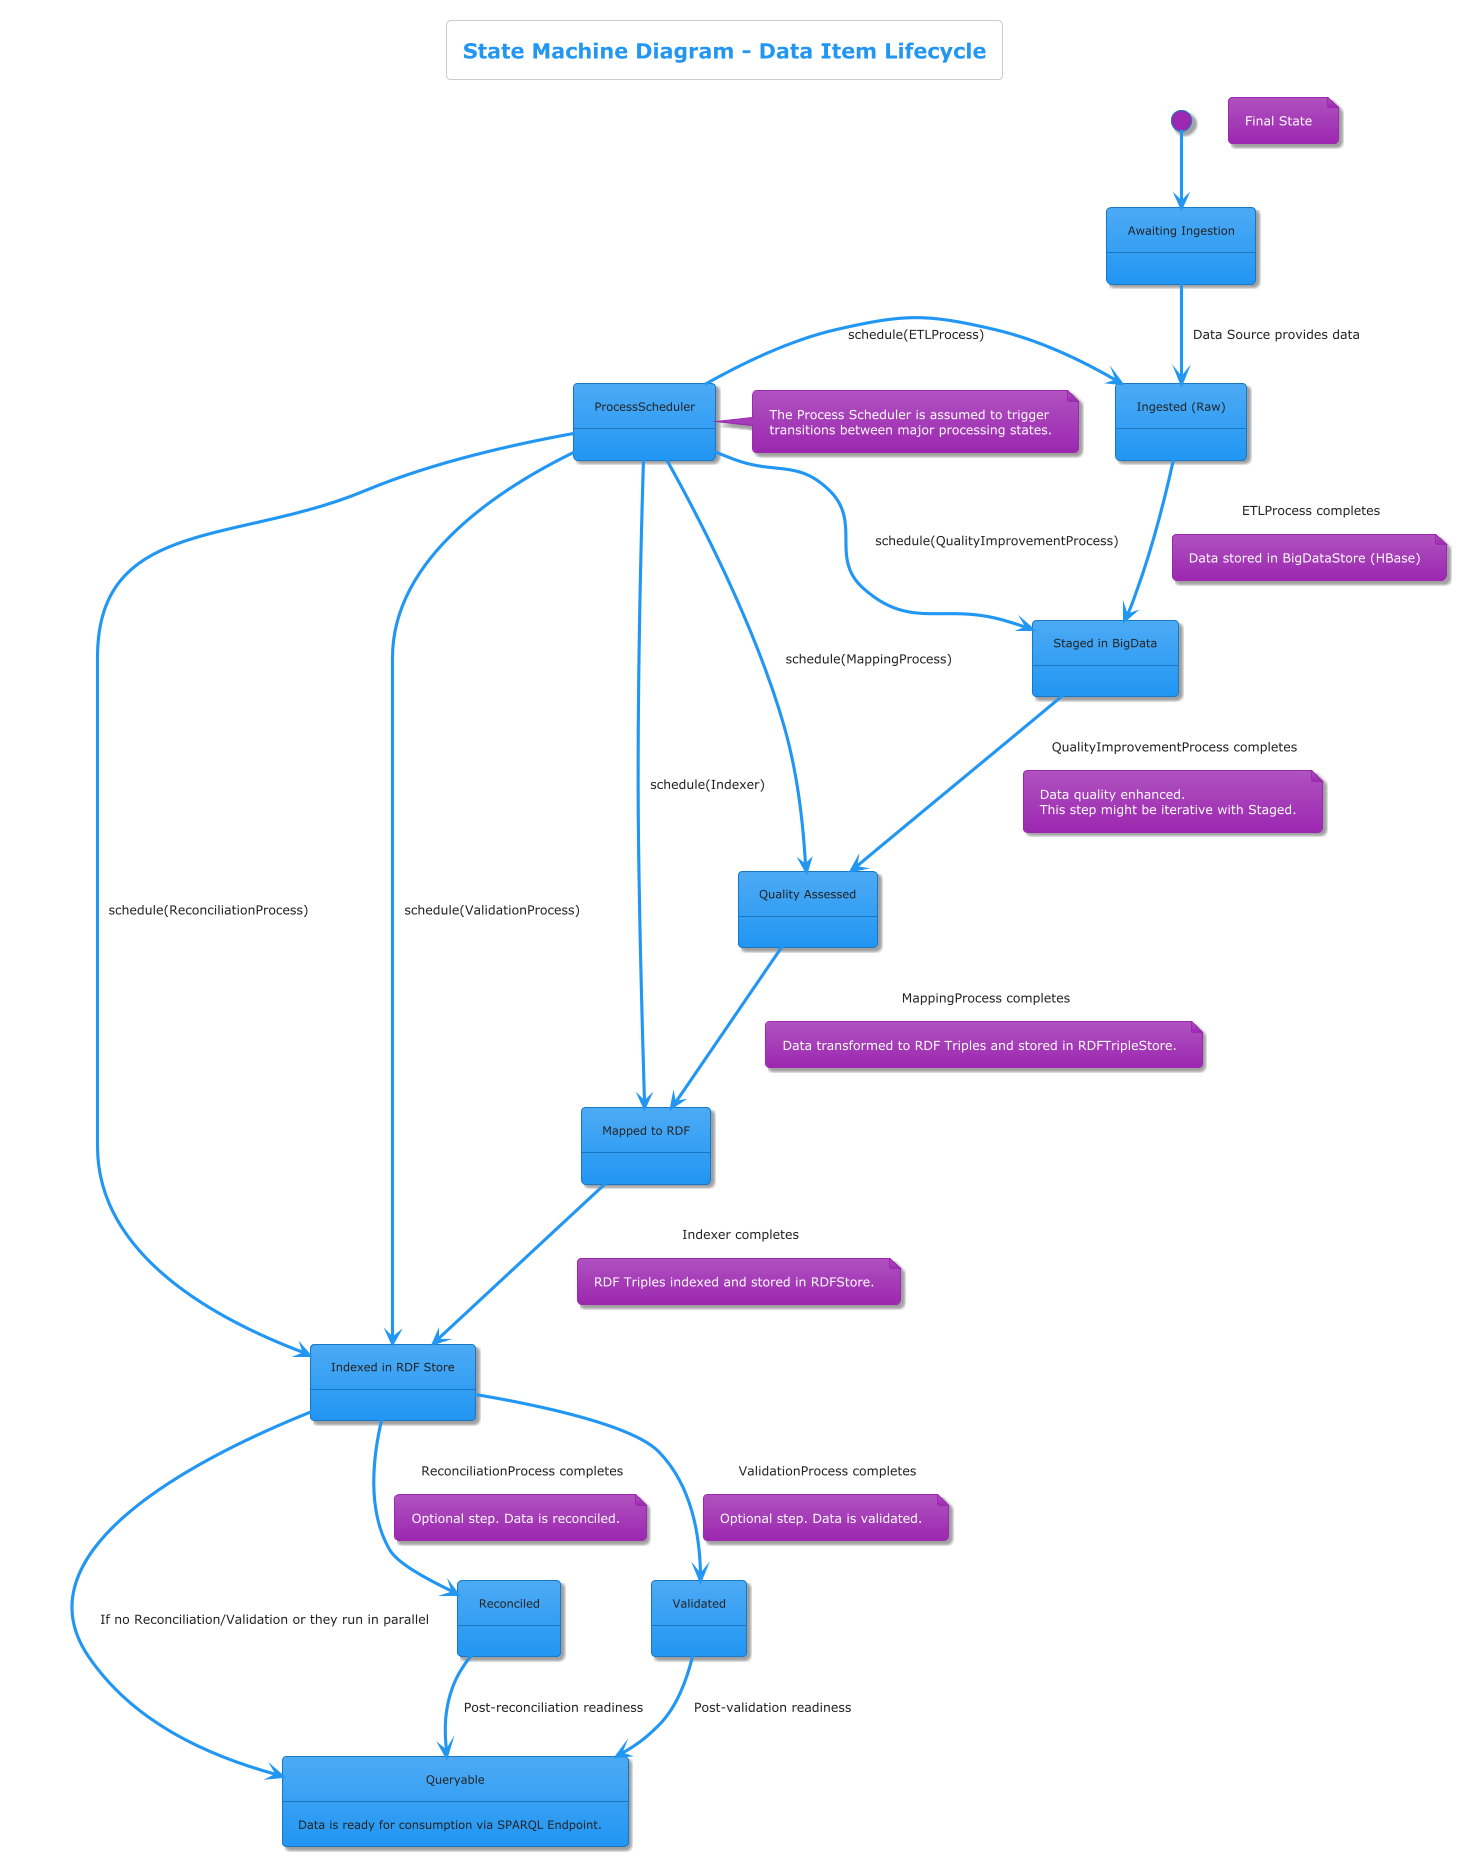

The diagram above was rendered by PlantUML. Its source (embedded in the PNG):
@startuml
!theme materia

title State Machine Diagram - Data Item Lifecycle

state "Awaiting Ingestion" as Awaiting
state "Ingested (Raw)" as Raw
state "Staged in BigData" as Staged
state "Quality Assessed" as QualityChecked
state "Mapped to RDF" as Mapped
state "Indexed in RDF Store" as Indexed
state "Reconciled" as ReconciledState
state "Validated" as ValidatedState
state "Queryable" as Queryable

[*] --> Awaiting
Awaiting --> Raw : Data Source provides data
Raw --> Staged : ETLProcess completes
note on link: Data stored in BigDataStore (HBase)

Staged --> QualityChecked : QualityImprovementProcess completes
note on link
  Data quality enhanced.
  This step might be iterative with Staged.
end note

QualityChecked --> Mapped : MappingProcess completes
note on link: Data transformed to RDF Triples and stored in RDFTripleStore.

Mapped --> Indexed : Indexer completes
note on link: RDF Triples indexed and stored in RDFStore.

Indexed --> ReconciledState : ReconciliationProcess completes
note on link: Optional step. Data is reconciled.

Indexed --> ValidatedState : ValidationProcess completes
note on link: Optional step. Data is validated.

ReconciledState --> Queryable : Post-reconciliation readiness
ValidatedState --> Queryable : Post-validation readiness
Indexed --> Queryable : If no Reconciliation/Validation or they run in parallel

note "Final State" as N1
Queryable : Data is ready for consumption via SPARQL Endpoint.

ProcessScheduler -> Raw : schedule(ETLProcess)
ProcessScheduler -> Staged : schedule(QualityImprovementProcess)
ProcessScheduler -> QualityChecked : schedule(MappingProcess)
ProcessScheduler -> Mapped : schedule(Indexer)
ProcessScheduler -> Indexed : schedule(ReconciliationProcess)
ProcessScheduler -> Indexed : schedule(ValidationProcess)
note right of ProcessScheduler
  The Process Scheduler is assumed to trigger
  transitions between major processing states.
end note

@enduml